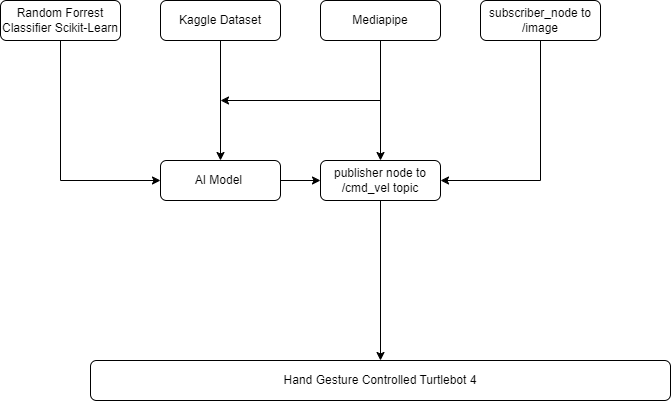

The diagram above was exported from draw.io. Its source (the exported page's mxGraphModel, read from the mxfile embedded in the PNG):
<mxGraphModel dx="1434" dy="792" grid="1" gridSize="10" guides="1" tooltips="1" connect="1" arrows="1" fold="1" page="1" pageScale="1" pageWidth="827" pageHeight="1169" math="0" shadow="0">
  <root>
    <mxCell id="WIyWlLk6GJQsqaUBKTNV-0" />
    <mxCell id="WIyWlLk6GJQsqaUBKTNV-1" parent="WIyWlLk6GJQsqaUBKTNV-0" />
    <mxCell id="WIyWlLk6GJQsqaUBKTNV-3" value="Random Forrest&lt;br&gt;Classifier Scikit-Learn" style="rounded=1;whiteSpace=wrap;html=1;fontSize=12;glass=0;strokeWidth=1;shadow=0;" parent="WIyWlLk6GJQsqaUBKTNV-1" vertex="1">
      <mxGeometry x="40" y="80" width="120" height="40" as="geometry" />
    </mxCell>
    <mxCell id="WIyWlLk6GJQsqaUBKTNV-7" value="Mediapipe" style="rounded=1;whiteSpace=wrap;html=1;fontSize=12;glass=0;strokeWidth=1;shadow=0;" parent="WIyWlLk6GJQsqaUBKTNV-1" vertex="1">
      <mxGeometry x="360" y="80" width="120" height="40" as="geometry" />
    </mxCell>
    <mxCell id="WIyWlLk6GJQsqaUBKTNV-11" value="subscriber_node to /image" style="rounded=1;whiteSpace=wrap;html=1;fontSize=12;glass=0;strokeWidth=1;shadow=0;" parent="WIyWlLk6GJQsqaUBKTNV-1" vertex="1">
      <mxGeometry x="520" y="80" width="120" height="40" as="geometry" />
    </mxCell>
    <mxCell id="WIyWlLk6GJQsqaUBKTNV-12" value="Kaggle Dataset" style="rounded=1;whiteSpace=wrap;html=1;fontSize=12;glass=0;strokeWidth=1;shadow=0;" parent="WIyWlLk6GJQsqaUBKTNV-1" vertex="1">
      <mxGeometry x="200" y="80" width="120" height="40" as="geometry" />
    </mxCell>
    <mxCell id="8QKdjaAz9TMRPZioHQss-0" value="" style="endArrow=classic;html=1;rounded=0;exitX=0.5;exitY=1;exitDx=0;exitDy=0;" edge="1" parent="WIyWlLk6GJQsqaUBKTNV-1" source="WIyWlLk6GJQsqaUBKTNV-12">
      <mxGeometry width="50" height="50" relative="1" as="geometry">
        <mxPoint x="250" y="190" as="sourcePoint" />
        <mxPoint x="260" y="240" as="targetPoint" />
      </mxGeometry>
    </mxCell>
    <mxCell id="8QKdjaAz9TMRPZioHQss-3" value="AI Model&amp;nbsp;" style="rounded=1;whiteSpace=wrap;html=1;fontSize=12;glass=0;strokeWidth=1;shadow=0;" vertex="1" parent="WIyWlLk6GJQsqaUBKTNV-1">
      <mxGeometry x="200" y="240" width="120" height="40" as="geometry" />
    </mxCell>
    <mxCell id="8QKdjaAz9TMRPZioHQss-5" value="Hand Gesture Controlled Turtlebot 4" style="rounded=1;whiteSpace=wrap;html=1;fontSize=12;glass=0;strokeWidth=1;shadow=0;" vertex="1" parent="WIyWlLk6GJQsqaUBKTNV-1">
      <mxGeometry x="130" y="440" width="580" height="40" as="geometry" />
    </mxCell>
    <mxCell id="8QKdjaAz9TMRPZioHQss-10" value="publisher node to /cmd_vel topic" style="rounded=1;whiteSpace=wrap;html=1;fontSize=12;glass=0;strokeWidth=1;shadow=0;" vertex="1" parent="WIyWlLk6GJQsqaUBKTNV-1">
      <mxGeometry x="360" y="240" width="120" height="40" as="geometry" />
    </mxCell>
    <mxCell id="8QKdjaAz9TMRPZioHQss-14" value="" style="endArrow=classic;html=1;rounded=0;entryX=0;entryY=0.5;entryDx=0;entryDy=0;" edge="1" parent="WIyWlLk6GJQsqaUBKTNV-1" target="8QKdjaAz9TMRPZioHQss-10">
      <mxGeometry width="50" height="50" relative="1" as="geometry">
        <mxPoint x="320" y="260" as="sourcePoint" />
        <mxPoint x="413.5" y="259.5" as="targetPoint" />
      </mxGeometry>
    </mxCell>
    <mxCell id="8QKdjaAz9TMRPZioHQss-15" value="" style="endArrow=classic;html=1;rounded=0;exitX=0.5;exitY=1;exitDx=0;exitDy=0;entryX=0.5;entryY=0;entryDx=0;entryDy=0;" edge="1" parent="WIyWlLk6GJQsqaUBKTNV-1" source="8QKdjaAz9TMRPZioHQss-10" target="8QKdjaAz9TMRPZioHQss-5">
      <mxGeometry width="50" height="50" relative="1" as="geometry">
        <mxPoint x="390" y="420" as="sourcePoint" />
        <mxPoint x="440" y="370" as="targetPoint" />
      </mxGeometry>
    </mxCell>
    <mxCell id="8QKdjaAz9TMRPZioHQss-18" value="" style="endArrow=classic;html=1;rounded=0;exitX=0.5;exitY=1;exitDx=0;exitDy=0;entryX=0.5;entryY=0;entryDx=0;entryDy=0;" edge="1" parent="WIyWlLk6GJQsqaUBKTNV-1" source="WIyWlLk6GJQsqaUBKTNV-7" target="8QKdjaAz9TMRPZioHQss-10">
      <mxGeometry width="50" height="50" relative="1" as="geometry">
        <mxPoint x="410" y="190" as="sourcePoint" />
        <mxPoint x="460" y="140" as="targetPoint" />
      </mxGeometry>
    </mxCell>
    <mxCell id="8QKdjaAz9TMRPZioHQss-20" value="" style="endArrow=classic;html=1;rounded=0;" edge="1" parent="WIyWlLk6GJQsqaUBKTNV-1">
      <mxGeometry width="50" height="50" relative="1" as="geometry">
        <mxPoint x="420" y="180" as="sourcePoint" />
        <mxPoint x="260" y="180" as="targetPoint" />
      </mxGeometry>
    </mxCell>
    <mxCell id="8QKdjaAz9TMRPZioHQss-21" value="" style="endArrow=classic;html=1;rounded=0;exitX=0.5;exitY=1;exitDx=0;exitDy=0;entryX=1;entryY=0.5;entryDx=0;entryDy=0;" edge="1" parent="WIyWlLk6GJQsqaUBKTNV-1" source="WIyWlLk6GJQsqaUBKTNV-11" target="8QKdjaAz9TMRPZioHQss-10">
      <mxGeometry width="50" height="50" relative="1" as="geometry">
        <mxPoint x="680" y="250" as="sourcePoint" />
        <mxPoint x="730" y="200" as="targetPoint" />
        <Array as="points">
          <mxPoint x="580" y="260" />
        </Array>
      </mxGeometry>
    </mxCell>
    <mxCell id="8QKdjaAz9TMRPZioHQss-22" value="" style="endArrow=classic;html=1;rounded=0;exitX=0.5;exitY=1;exitDx=0;exitDy=0;entryX=0;entryY=0.5;entryDx=0;entryDy=0;" edge="1" parent="WIyWlLk6GJQsqaUBKTNV-1" source="WIyWlLk6GJQsqaUBKTNV-3" target="8QKdjaAz9TMRPZioHQss-3">
      <mxGeometry width="50" height="50" relative="1" as="geometry">
        <mxPoint x="75" y="210" as="sourcePoint" />
        <mxPoint x="125" y="160" as="targetPoint" />
        <Array as="points">
          <mxPoint x="100" y="260" />
        </Array>
      </mxGeometry>
    </mxCell>
  </root>
</mxGraphModel>